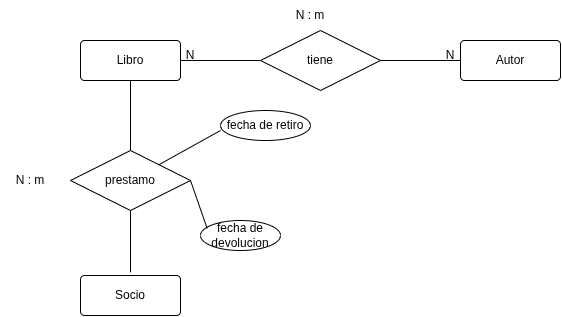

The diagram above was exported from draw.io. Its source (the exported page's mxGraphModel, read from the mxfile embedded in the PNG):
<mxGraphModel dx="667" dy="426" grid="1" gridSize="10" guides="1" tooltips="1" connect="1" arrows="1" fold="1" page="1" pageScale="1" pageWidth="827" pageHeight="1169" math="0" shadow="0">
  <root>
    <mxCell id="0" />
    <mxCell id="1" parent="0" />
    <mxCell id="_r7gwb3pz6gdn3KDg9LS-10" edge="1" parent="1" source="_r7gwb3pz6gdn3KDg9LS-2" style="edgeStyle=orthogonalEdgeStyle;rounded=0;orthogonalLoop=1;jettySize=auto;html=1;exitX=0.5;exitY=1;exitDx=0;exitDy=0;entryX=0.5;entryY=0;entryDx=0;entryDy=0;endArrow=none;endFill=0;" target="_r7gwb3pz6gdn3KDg9LS-9">
      <mxGeometry relative="1" as="geometry" />
    </mxCell>
    <mxCell id="_r7gwb3pz6gdn3KDg9LS-2" parent="1" style="rounded=1;arcSize=10;whiteSpace=wrap;html=1;align=center;" value="Libro" vertex="1">
      <mxGeometry height="40" width="100" x="150" y="330" as="geometry" />
    </mxCell>
    <mxCell id="_r7gwb3pz6gdn3KDg9LS-3" parent="1" style="rounded=1;arcSize=10;whiteSpace=wrap;html=1;align=center;" value="Autor" vertex="1">
      <mxGeometry height="40" width="100" x="530" y="330" as="geometry" />
    </mxCell>
    <mxCell id="_r7gwb3pz6gdn3KDg9LS-5" edge="1" parent="1" source="_r7gwb3pz6gdn3KDg9LS-4" style="edgeStyle=orthogonalEdgeStyle;rounded=0;orthogonalLoop=1;jettySize=auto;html=1;exitX=0;exitY=0.5;exitDx=0;exitDy=0;entryX=1;entryY=0.5;entryDx=0;entryDy=0;shape=wire;dashed=1;endArrow=none;endFill=0;" target="_r7gwb3pz6gdn3KDg9LS-2">
      <mxGeometry relative="1" as="geometry" />
    </mxCell>
    <mxCell id="_r7gwb3pz6gdn3KDg9LS-6" edge="1" parent="1" source="_r7gwb3pz6gdn3KDg9LS-4" style="edgeStyle=orthogonalEdgeStyle;rounded=0;orthogonalLoop=1;jettySize=auto;html=1;exitX=1;exitY=0.5;exitDx=0;exitDy=0;entryX=0;entryY=0.5;entryDx=0;entryDy=0;endArrow=none;endFill=0;" target="_r7gwb3pz6gdn3KDg9LS-3">
      <mxGeometry relative="1" as="geometry" />
    </mxCell>
    <mxCell id="_r7gwb3pz6gdn3KDg9LS-4" parent="1" style="shape=rhombus;perimeter=rhombusPerimeter;whiteSpace=wrap;html=1;align=center;" value="tiene" vertex="1">
      <mxGeometry height="60" width="120" x="330" y="320" as="geometry" />
    </mxCell>
    <mxCell id="_r7gwb3pz6gdn3KDg9LS-7" parent="1" style="text;html=1;whiteSpace=wrap;strokeColor=none;fillColor=none;align=center;verticalAlign=middle;rounded=0;" value="N" vertex="1">
      <mxGeometry height="30" width="60" x="230" y="330" as="geometry" />
    </mxCell>
    <mxCell id="_r7gwb3pz6gdn3KDg9LS-8" parent="1" style="text;html=1;whiteSpace=wrap;strokeColor=none;fillColor=none;align=center;verticalAlign=middle;rounded=0;" value="N" vertex="1">
      <mxGeometry height="30" width="60" x="490" y="330" as="geometry" />
    </mxCell>
    <mxCell id="_r7gwb3pz6gdn3KDg9LS-9" parent="1" style="shape=rhombus;perimeter=rhombusPerimeter;whiteSpace=wrap;html=1;align=center;" value="prestamo" vertex="1">
      <mxGeometry height="60" width="120" x="140" y="440" as="geometry" />
    </mxCell>
    <mxCell id="_r7gwb3pz6gdn3KDg9LS-11" parent="1" style="rounded=1;arcSize=10;whiteSpace=wrap;html=1;align=center;" value="Socio" vertex="1">
      <mxGeometry height="40" width="100" x="150" y="565" as="geometry" />
    </mxCell>
    <mxCell id="_r7gwb3pz6gdn3KDg9LS-12" edge="1" parent="1" source="_r7gwb3pz6gdn3KDg9LS-9" style="edgeStyle=orthogonalEdgeStyle;rounded=0;orthogonalLoop=1;jettySize=auto;html=1;exitX=0.5;exitY=1;exitDx=0;exitDy=0;endArrow=none;endFill=0;">
      <mxGeometry relative="1" as="geometry">
        <mxPoint x="200" y="561.8" as="targetPoint" />
      </mxGeometry>
    </mxCell>
    <mxCell id="_r7gwb3pz6gdn3KDg9LS-13" parent="1" style="ellipse;whiteSpace=wrap;html=1;align=center;" value="fecha de retiro" vertex="1">
      <mxGeometry height="30" width="90" x="290" y="400" as="geometry" />
    </mxCell>
    <mxCell id="_r7gwb3pz6gdn3KDg9LS-14" parent="1" style="ellipse;whiteSpace=wrap;html=1;align=center;" value="fecha de devolucion" vertex="1">
      <mxGeometry height="30" width="80" x="270" y="510" as="geometry" />
    </mxCell>
    <mxCell id="_r7gwb3pz6gdn3KDg9LS-16" edge="1" parent="1" source="_r7gwb3pz6gdn3KDg9LS-14" style="endArrow=none;html=1;rounded=0;exitX=0.083;exitY=0.264;exitDx=0;exitDy=0;exitPerimeter=0;" value="">
      <mxGeometry height="50" relative="1" width="50" as="geometry">
        <mxPoint x="210" y="520" as="sourcePoint" />
        <mxPoint x="260" y="470" as="targetPoint" />
      </mxGeometry>
    </mxCell>
    <mxCell id="_r7gwb3pz6gdn3KDg9LS-17" edge="1" parent="1" source="_r7gwb3pz6gdn3KDg9LS-9" style="endArrow=none;html=1;rounded=0;" value="">
      <mxGeometry height="50" relative="1" width="50" as="geometry">
        <mxPoint x="240" y="470" as="sourcePoint" />
        <mxPoint x="290" y="420" as="targetPoint" />
      </mxGeometry>
    </mxCell>
    <mxCell id="_r7gwb3pz6gdn3KDg9LS-18" parent="1" style="text;html=1;whiteSpace=wrap;strokeColor=none;fillColor=none;align=center;verticalAlign=middle;rounded=0;" value="N : m" vertex="1">
      <mxGeometry height="30" width="60" x="350" y="290" as="geometry" />
    </mxCell>
    <mxCell id="_r7gwb3pz6gdn3KDg9LS-19" parent="1" style="text;html=1;whiteSpace=wrap;strokeColor=none;fillColor=none;align=center;verticalAlign=middle;rounded=0;" value="N : m" vertex="1">
      <mxGeometry height="30" width="60" x="70" y="455" as="geometry" />
    </mxCell>
  </root>
</mxGraphModel>